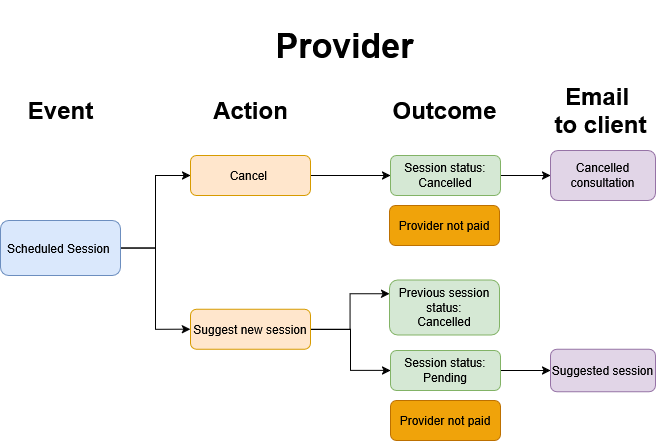

The diagram above was exported from draw.io. Its source (the exported page's mxGraphModel, read from the mxfile embedded in the PNG):
<mxGraphModel dx="2037" dy="1073" grid="1" gridSize="10" guides="1" tooltips="1" connect="1" arrows="1" fold="1" page="1" pageScale="1" pageWidth="827" pageHeight="1169" math="0" shadow="0">
  <root>
    <mxCell id="WIyWlLk6GJQsqaUBKTNV-0" />
    <mxCell id="WIyWlLk6GJQsqaUBKTNV-1" parent="WIyWlLk6GJQsqaUBKTNV-0" />
    <mxCell id="jhHbQwMvcri67uokt3tF-44" parent="WIyWlLk6GJQsqaUBKTNV-1" style="text;strokeColor=none;fillColor=none;html=1;fontSize=24;fontStyle=1;verticalAlign=middle;align=center;" value="&lt;font style=&quot;font-size: 34px;&quot;&gt;Provider&lt;/font&gt;" vertex="1">
      <mxGeometry height="90" width="140" x="344" y="640" as="geometry" />
    </mxCell>
    <mxCell id="jhHbQwMvcri67uokt3tF-91" edge="1" parent="WIyWlLk6GJQsqaUBKTNV-1" source="jhHbQwMvcri67uokt3tF-46" style="edgeStyle=orthogonalEdgeStyle;rounded=0;orthogonalLoop=1;jettySize=auto;html=1;entryX=0;entryY=0.5;entryDx=0;entryDy=0;" target="jhHbQwMvcri67uokt3tF-60">
      <mxGeometry relative="1" as="geometry" />
    </mxCell>
    <mxCell id="C4YttUajuqTeLhWz2CMn-5" edge="1" parent="WIyWlLk6GJQsqaUBKTNV-1" source="jhHbQwMvcri67uokt3tF-46" style="edgeStyle=orthogonalEdgeStyle;rounded=0;orthogonalLoop=1;jettySize=auto;html=1;entryX=0;entryY=0.5;entryDx=0;entryDy=0;" target="jhHbQwMvcri67uokt3tF-50">
      <mxGeometry relative="1" as="geometry" />
    </mxCell>
    <mxCell id="jhHbQwMvcri67uokt3tF-46" parent="WIyWlLk6GJQsqaUBKTNV-1" style="rounded=1;whiteSpace=wrap;html=1;fontSize=12;glass=0;strokeWidth=1;shadow=0;fillColor=#dae8fc;strokeColor=#6c8ebf;" value="Scheduled Session&amp;nbsp;" vertex="1">
      <mxGeometry height="55" width="120" x="70" y="860" as="geometry" />
    </mxCell>
    <mxCell id="jhHbQwMvcri67uokt3tF-49" edge="1" parent="WIyWlLk6GJQsqaUBKTNV-1" source="jhHbQwMvcri67uokt3tF-50" style="edgeStyle=orthogonalEdgeStyle;rounded=0;orthogonalLoop=1;jettySize=auto;html=1;" target="jhHbQwMvcri67uokt3tF-54" value="">
      <mxGeometry relative="1" as="geometry" />
    </mxCell>
    <mxCell id="jhHbQwMvcri67uokt3tF-50" parent="WIyWlLk6GJQsqaUBKTNV-1" style="rounded=1;whiteSpace=wrap;html=1;fontSize=12;glass=0;strokeWidth=1;shadow=0;fillColor=#ffe6cc;strokeColor=#d79b00;" value="Cancel&amp;nbsp;" vertex="1">
      <mxGeometry height="40" width="120" x="260" y="795" as="geometry" />
    </mxCell>
    <mxCell id="jhHbQwMvcri67uokt3tF-53" edge="1" parent="WIyWlLk6GJQsqaUBKTNV-1" source="jhHbQwMvcri67uokt3tF-54" style="edgeStyle=orthogonalEdgeStyle;rounded=0;orthogonalLoop=1;jettySize=auto;html=1;" target="jhHbQwMvcri67uokt3tF-68" value="">
      <mxGeometry relative="1" as="geometry" />
    </mxCell>
    <mxCell id="jhHbQwMvcri67uokt3tF-54" parent="WIyWlLk6GJQsqaUBKTNV-1" style="whiteSpace=wrap;html=1;rounded=1;glass=0;strokeWidth=1;shadow=0;fillColor=#d5e8d4;strokeColor=#82b366;" value="&lt;div&gt;Session status:&lt;/div&gt;Cancelled" vertex="1">
      <mxGeometry height="40" width="110" x="460" y="795" as="geometry" />
    </mxCell>
    <mxCell id="jhHbQwMvcri67uokt3tF-58" edge="1" parent="WIyWlLk6GJQsqaUBKTNV-1" source="jhHbQwMvcri67uokt3tF-60" style="edgeStyle=orthogonalEdgeStyle;rounded=0;orthogonalLoop=1;jettySize=auto;html=1;entryX=0;entryY=0.5;entryDx=0;entryDy=0;" target="jhHbQwMvcri67uokt3tF-62" value="">
      <mxGeometry relative="1" as="geometry">
        <mxPoint x="450" y="885" as="targetPoint" />
      </mxGeometry>
    </mxCell>
    <mxCell id="jhHbQwMvcri67uokt3tF-59" edge="1" parent="WIyWlLk6GJQsqaUBKTNV-1" source="jhHbQwMvcri67uokt3tF-60" style="edgeStyle=orthogonalEdgeStyle;rounded=0;orthogonalLoop=1;jettySize=auto;html=1;entryX=0;entryY=0.25;entryDx=0;entryDy=0;" target="jhHbQwMvcri67uokt3tF-65">
      <mxGeometry relative="1" as="geometry" />
    </mxCell>
    <mxCell id="jhHbQwMvcri67uokt3tF-60" parent="WIyWlLk6GJQsqaUBKTNV-1" style="rounded=1;whiteSpace=wrap;html=1;fontSize=12;glass=0;strokeWidth=1;shadow=0;fillColor=#ffe6cc;strokeColor=#d79b00;" value="Suggest new session" vertex="1">
      <mxGeometry height="40" width="120" x="260" y="948.75" as="geometry" />
    </mxCell>
    <mxCell id="jhHbQwMvcri67uokt3tF-61" edge="1" parent="WIyWlLk6GJQsqaUBKTNV-1" source="jhHbQwMvcri67uokt3tF-62" style="edgeStyle=orthogonalEdgeStyle;rounded=0;orthogonalLoop=1;jettySize=auto;html=1;" target="jhHbQwMvcri67uokt3tF-67" value="">
      <mxGeometry relative="1" as="geometry" />
    </mxCell>
    <mxCell id="jhHbQwMvcri67uokt3tF-62" parent="WIyWlLk6GJQsqaUBKTNV-1" style="whiteSpace=wrap;html=1;rounded=1;glass=0;strokeWidth=1;shadow=0;fillColor=#d5e8d4;strokeColor=#82b366;" value="&lt;div&gt;Session status: Pending&lt;/div&gt;" vertex="1">
      <mxGeometry height="40" width="110" x="460" y="990" as="geometry" />
    </mxCell>
    <mxCell id="jhHbQwMvcri67uokt3tF-65" parent="WIyWlLk6GJQsqaUBKTNV-1" style="whiteSpace=wrap;html=1;rounded=1;glass=0;strokeWidth=1;shadow=0;fillColor=#d5e8d4;strokeColor=#82b366;" value="&lt;div&gt;Previous session status:&lt;/div&gt;&lt;div&gt;Cancelled&lt;/div&gt;" vertex="1">
      <mxGeometry height="55" width="110" x="459" y="919.38" as="geometry" />
    </mxCell>
    <mxCell id="jhHbQwMvcri67uokt3tF-67" parent="WIyWlLk6GJQsqaUBKTNV-1" style="whiteSpace=wrap;html=1;fillColor=#e1d5e7;strokeColor=#9673a6;rounded=1;glass=0;strokeWidth=1;shadow=0;" value="Suggested session" vertex="1">
      <mxGeometry height="42.5" width="105" x="620" y="988.75" as="geometry" />
    </mxCell>
    <mxCell id="jhHbQwMvcri67uokt3tF-68" parent="WIyWlLk6GJQsqaUBKTNV-1" style="whiteSpace=wrap;html=1;fillColor=#e1d5e7;strokeColor=#9673a6;rounded=1;glass=0;strokeWidth=1;shadow=0;" value="Cancelled consultation" vertex="1">
      <mxGeometry height="50" width="105" x="620" y="790" as="geometry" />
    </mxCell>
    <mxCell id="jhHbQwMvcri67uokt3tF-70" parent="WIyWlLk6GJQsqaUBKTNV-1" style="text;strokeColor=none;fillColor=none;html=1;fontSize=24;fontStyle=1;verticalAlign=middle;align=center;" value="Event" vertex="1">
      <mxGeometry height="40" width="100" x="80" y="730" as="geometry" />
    </mxCell>
    <mxCell id="jhHbQwMvcri67uokt3tF-71" parent="WIyWlLk6GJQsqaUBKTNV-1" style="text;strokeColor=none;fillColor=none;html=1;fontSize=24;fontStyle=1;verticalAlign=middle;align=center;" value="Action" vertex="1">
      <mxGeometry height="40" width="100" x="270" y="730" as="geometry" />
    </mxCell>
    <mxCell id="jhHbQwMvcri67uokt3tF-72" parent="WIyWlLk6GJQsqaUBKTNV-1" style="text;strokeColor=none;fillColor=none;html=1;fontSize=24;fontStyle=1;verticalAlign=middle;align=center;" value="Outcome" vertex="1">
      <mxGeometry height="40" width="100" x="464" y="730" as="geometry" />
    </mxCell>
    <mxCell id="jhHbQwMvcri67uokt3tF-73" parent="WIyWlLk6GJQsqaUBKTNV-1" style="text;strokeColor=none;fillColor=none;html=1;fontSize=24;fontStyle=1;verticalAlign=middle;align=center;" value="&lt;div&gt;Email&amp;nbsp;&lt;/div&gt;&lt;div&gt;to client&lt;/div&gt;" vertex="1">
      <mxGeometry height="40" width="100" x="620" y="730" as="geometry" />
    </mxCell>
    <mxCell id="C4YttUajuqTeLhWz2CMn-3" parent="WIyWlLk6GJQsqaUBKTNV-1" style="rounded=1;whiteSpace=wrap;html=1;fontSize=12;glass=0;strokeWidth=1;shadow=0;fillColor=#f0a30a;strokeColor=#BD7000;fontColor=#000000;" value="Provider not paid" vertex="1">
      <mxGeometry height="40" width="110" x="459" y="845" as="geometry" />
    </mxCell>
    <mxCell id="C4YttUajuqTeLhWz2CMn-4" parent="WIyWlLk6GJQsqaUBKTNV-1" style="rounded=1;whiteSpace=wrap;html=1;fontSize=12;glass=0;strokeWidth=1;shadow=0;fillColor=#f0a30a;strokeColor=#BD7000;fontColor=#000000;" value="Provider not paid" vertex="1">
      <mxGeometry height="40" width="110" x="460" y="1040" as="geometry" />
    </mxCell>
  </root>
</mxGraphModel>